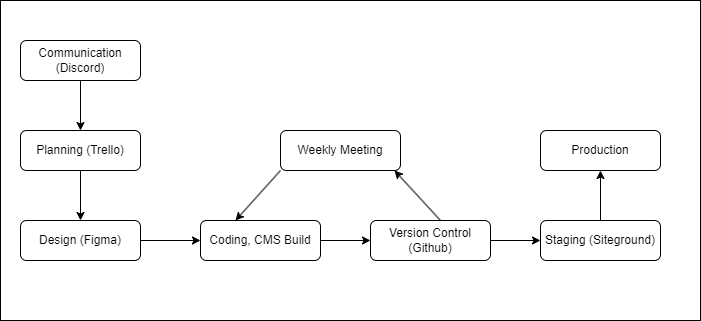

The diagram above was exported from draw.io. Its source (the exported page's mxGraphModel, read from the mxfile embedded in the PNG):
<mxGraphModel dx="712" dy="828" grid="1" gridSize="10" guides="1" tooltips="1" connect="1" arrows="1" fold="1" page="1" pageScale="1" pageWidth="827" pageHeight="1169" math="0" shadow="0">
  <root>
    <mxCell id="WIyWlLk6GJQsqaUBKTNV-0" />
    <mxCell id="WIyWlLk6GJQsqaUBKTNV-1" parent="WIyWlLk6GJQsqaUBKTNV-0" />
    <mxCell id="-2kEoxYWV98B59lmOzk1-16" value="" style="rounded=0;whiteSpace=wrap;html=1;" vertex="1" parent="WIyWlLk6GJQsqaUBKTNV-1">
      <mxGeometry x="30" y="50" width="700" height="320" as="geometry" />
    </mxCell>
    <mxCell id="-2kEoxYWV98B59lmOzk1-1" value="" style="edgeStyle=orthogonalEdgeStyle;rounded=0;orthogonalLoop=1;jettySize=auto;html=1;" edge="1" parent="WIyWlLk6GJQsqaUBKTNV-1" source="WIyWlLk6GJQsqaUBKTNV-3" target="WIyWlLk6GJQsqaUBKTNV-7">
      <mxGeometry relative="1" as="geometry" />
    </mxCell>
    <mxCell id="WIyWlLk6GJQsqaUBKTNV-3" value="Communication (Discord)" style="rounded=1;whiteSpace=wrap;html=1;fontSize=12;glass=0;strokeWidth=1;shadow=0;" parent="WIyWlLk6GJQsqaUBKTNV-1" vertex="1">
      <mxGeometry x="50" y="90" width="120" height="40" as="geometry" />
    </mxCell>
    <mxCell id="-2kEoxYWV98B59lmOzk1-0" value="" style="edgeStyle=orthogonalEdgeStyle;rounded=0;orthogonalLoop=1;jettySize=auto;html=1;" edge="1" parent="WIyWlLk6GJQsqaUBKTNV-1" source="WIyWlLk6GJQsqaUBKTNV-7" target="WIyWlLk6GJQsqaUBKTNV-12">
      <mxGeometry relative="1" as="geometry" />
    </mxCell>
    <mxCell id="WIyWlLk6GJQsqaUBKTNV-7" value="Planning (Trello)" style="rounded=1;whiteSpace=wrap;html=1;fontSize=12;glass=0;strokeWidth=1;shadow=0;" parent="WIyWlLk6GJQsqaUBKTNV-1" vertex="1">
      <mxGeometry x="50" y="180" width="120" height="40" as="geometry" />
    </mxCell>
    <mxCell id="-2kEoxYWV98B59lmOzk1-5" value="" style="edgeStyle=orthogonalEdgeStyle;rounded=0;orthogonalLoop=1;jettySize=auto;html=1;" edge="1" parent="WIyWlLk6GJQsqaUBKTNV-1" source="WIyWlLk6GJQsqaUBKTNV-11" target="-2kEoxYWV98B59lmOzk1-2">
      <mxGeometry relative="1" as="geometry" />
    </mxCell>
    <mxCell id="WIyWlLk6GJQsqaUBKTNV-11" value="Coding, CMS Build" style="rounded=1;whiteSpace=wrap;html=1;fontSize=12;glass=0;strokeWidth=1;shadow=0;" parent="WIyWlLk6GJQsqaUBKTNV-1" vertex="1">
      <mxGeometry x="230" y="270" width="120" height="40" as="geometry" />
    </mxCell>
    <mxCell id="-2kEoxYWV98B59lmOzk1-3" value="" style="edgeStyle=orthogonalEdgeStyle;rounded=0;orthogonalLoop=1;jettySize=auto;html=1;" edge="1" parent="WIyWlLk6GJQsqaUBKTNV-1" source="WIyWlLk6GJQsqaUBKTNV-12" target="WIyWlLk6GJQsqaUBKTNV-11">
      <mxGeometry relative="1" as="geometry" />
    </mxCell>
    <mxCell id="WIyWlLk6GJQsqaUBKTNV-12" value="Design (Figma)" style="rounded=1;whiteSpace=wrap;html=1;fontSize=12;glass=0;strokeWidth=1;shadow=0;" parent="WIyWlLk6GJQsqaUBKTNV-1" vertex="1">
      <mxGeometry x="50" y="270" width="120" height="40" as="geometry" />
    </mxCell>
    <mxCell id="-2kEoxYWV98B59lmOzk1-13" value="" style="edgeStyle=orthogonalEdgeStyle;rounded=0;orthogonalLoop=1;jettySize=auto;html=1;" edge="1" parent="WIyWlLk6GJQsqaUBKTNV-1" source="-2kEoxYWV98B59lmOzk1-2" target="-2kEoxYWV98B59lmOzk1-12">
      <mxGeometry relative="1" as="geometry" />
    </mxCell>
    <mxCell id="-2kEoxYWV98B59lmOzk1-2" value="Version Control (Github)" style="rounded=1;whiteSpace=wrap;html=1;fontSize=12;glass=0;strokeWidth=1;shadow=0;" vertex="1" parent="WIyWlLk6GJQsqaUBKTNV-1">
      <mxGeometry x="400" y="270" width="120" height="40" as="geometry" />
    </mxCell>
    <mxCell id="-2kEoxYWV98B59lmOzk1-6" value="Weekly Meeting" style="rounded=1;whiteSpace=wrap;html=1;fontSize=12;glass=0;strokeWidth=1;shadow=0;" vertex="1" parent="WIyWlLk6GJQsqaUBKTNV-1">
      <mxGeometry x="310" y="180" width="120" height="40" as="geometry" />
    </mxCell>
    <mxCell id="-2kEoxYWV98B59lmOzk1-9" value="" style="endArrow=classic;html=1;rounded=0;entryX=0.95;entryY=1;entryDx=0;entryDy=0;entryPerimeter=0;" edge="1" parent="WIyWlLk6GJQsqaUBKTNV-1" target="-2kEoxYWV98B59lmOzk1-6">
      <mxGeometry width="50" height="50" relative="1" as="geometry">
        <mxPoint x="470" y="270" as="sourcePoint" />
        <mxPoint x="410" y="220" as="targetPoint" />
      </mxGeometry>
    </mxCell>
    <mxCell id="-2kEoxYWV98B59lmOzk1-10" value="" style="endArrow=classic;html=1;rounded=0;exitX=0;exitY=1;exitDx=0;exitDy=0;" edge="1" parent="WIyWlLk6GJQsqaUBKTNV-1" source="-2kEoxYWV98B59lmOzk1-6">
      <mxGeometry width="50" height="50" relative="1" as="geometry">
        <mxPoint x="315" y="200" as="sourcePoint" />
        <mxPoint x="265" y="270" as="targetPoint" />
      </mxGeometry>
    </mxCell>
    <mxCell id="-2kEoxYWV98B59lmOzk1-15" value="" style="edgeStyle=orthogonalEdgeStyle;rounded=0;orthogonalLoop=1;jettySize=auto;html=1;" edge="1" parent="WIyWlLk6GJQsqaUBKTNV-1" source="-2kEoxYWV98B59lmOzk1-12" target="-2kEoxYWV98B59lmOzk1-14">
      <mxGeometry relative="1" as="geometry" />
    </mxCell>
    <mxCell id="-2kEoxYWV98B59lmOzk1-12" value="Staging (Siteground)" style="rounded=1;whiteSpace=wrap;html=1;fontSize=12;glass=0;strokeWidth=1;shadow=0;" vertex="1" parent="WIyWlLk6GJQsqaUBKTNV-1">
      <mxGeometry x="570" y="270" width="120" height="40" as="geometry" />
    </mxCell>
    <mxCell id="-2kEoxYWV98B59lmOzk1-14" value="Production" style="rounded=1;whiteSpace=wrap;html=1;fontSize=12;glass=0;strokeWidth=1;shadow=0;" vertex="1" parent="WIyWlLk6GJQsqaUBKTNV-1">
      <mxGeometry x="570" y="180" width="120" height="40" as="geometry" />
    </mxCell>
  </root>
</mxGraphModel>